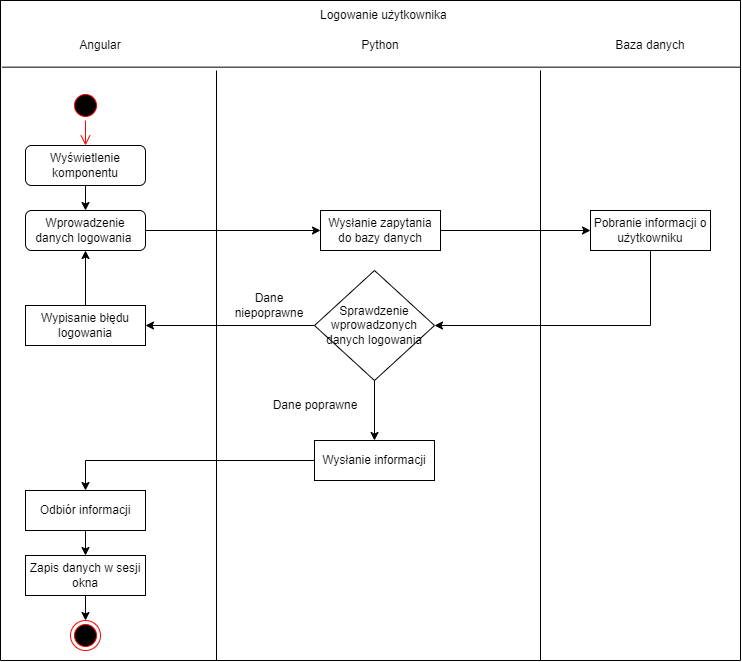

The diagram above was exported from draw.io. Its source (the exported page's mxGraphModel, read from the mxfile embedded in the PNG):
<mxGraphModel dx="1381" dy="764" grid="1" gridSize="10" guides="1" tooltips="1" connect="1" arrows="1" fold="1" page="1" pageScale="1" pageWidth="827" pageHeight="1169" math="0" shadow="0">
  <root>
    <mxCell id="0" />
    <mxCell id="1" parent="0" />
    <mxCell id="7GhZQHWtMF1BPVDFi8QY-11" value="" style="swimlane;startSize=0;" parent="1" vertex="1">
      <mxGeometry x="44" y="10" width="740" height="660" as="geometry" />
    </mxCell>
    <mxCell id="7GhZQHWtMF1BPVDFi8QY-13" value="Angular" style="text;html=1;strokeColor=none;fillColor=none;align=center;verticalAlign=middle;whiteSpace=wrap;rounded=0;" parent="7GhZQHWtMF1BPVDFi8QY-11" vertex="1">
      <mxGeometry x="70" y="30" width="60" height="30" as="geometry" />
    </mxCell>
    <mxCell id="7GhZQHWtMF1BPVDFi8QY-15" value="Python" style="text;html=1;strokeColor=none;fillColor=none;align=center;verticalAlign=middle;whiteSpace=wrap;rounded=0;" parent="7GhZQHWtMF1BPVDFi8QY-11" vertex="1">
      <mxGeometry x="350" y="30" width="60" height="30" as="geometry" />
    </mxCell>
    <mxCell id="7GhZQHWtMF1BPVDFi8QY-16" value="Baza danych" style="text;html=1;strokeColor=none;fillColor=none;align=center;verticalAlign=middle;whiteSpace=wrap;rounded=0;" parent="7GhZQHWtMF1BPVDFi8QY-11" vertex="1">
      <mxGeometry x="605" y="30" width="90" height="30" as="geometry" />
    </mxCell>
    <mxCell id="7GhZQHWtMF1BPVDFi8QY-18" value="Logowanie użytkownika&amp;nbsp;" style="text;html=1;strokeColor=none;fillColor=none;align=center;verticalAlign=middle;whiteSpace=wrap;rounded=0;" parent="7GhZQHWtMF1BPVDFi8QY-11" vertex="1">
      <mxGeometry x="295" width="180" height="30" as="geometry" />
    </mxCell>
    <mxCell id="7GhZQHWtMF1BPVDFi8QY-19" value="" style="ellipse;html=1;shape=endState;fillColor=#000000;strokeColor=#ff0000;" parent="7GhZQHWtMF1BPVDFi8QY-11" vertex="1">
      <mxGeometry x="70" y="620" width="30" height="30" as="geometry" />
    </mxCell>
    <mxCell id="7GhZQHWtMF1BPVDFi8QY-49" style="edgeStyle=orthogonalEdgeStyle;rounded=0;orthogonalLoop=1;jettySize=auto;html=1;entryX=0;entryY=0.5;entryDx=0;entryDy=0;" parent="7GhZQHWtMF1BPVDFi8QY-11" target="7GhZQHWtMF1BPVDFi8QY-48" edge="1">
      <mxGeometry relative="1" as="geometry">
        <mxPoint x="105" y="230" as="sourcePoint" />
      </mxGeometry>
    </mxCell>
    <mxCell id="7GhZQHWtMF1BPVDFi8QY-43" style="edgeStyle=orthogonalEdgeStyle;rounded=0;orthogonalLoop=1;jettySize=auto;html=1;entryX=0.5;entryY=0;entryDx=0;entryDy=0;" parent="7GhZQHWtMF1BPVDFi8QY-11" source="7GhZQHWtMF1BPVDFi8QY-24" target="7GhZQHWtMF1BPVDFi8QY-34" edge="1">
      <mxGeometry relative="1" as="geometry" />
    </mxCell>
    <mxCell id="7GhZQHWtMF1BPVDFi8QY-46" style="edgeStyle=orthogonalEdgeStyle;rounded=0;orthogonalLoop=1;jettySize=auto;html=1;entryX=1;entryY=0.5;entryDx=0;entryDy=0;" parent="7GhZQHWtMF1BPVDFi8QY-11" source="7GhZQHWtMF1BPVDFi8QY-24" target="7GhZQHWtMF1BPVDFi8QY-45" edge="1">
      <mxGeometry relative="1" as="geometry" />
    </mxCell>
    <mxCell id="7GhZQHWtMF1BPVDFi8QY-24" value="Sprawdzenie wprowadzonych danych logowania" style="rhombus;whiteSpace=wrap;html=1;" parent="7GhZQHWtMF1BPVDFi8QY-11" vertex="1">
      <mxGeometry x="314" y="270" width="120" height="110" as="geometry" />
    </mxCell>
    <mxCell id="7GhZQHWtMF1BPVDFi8QY-30" value="Dane poprawne" style="text;html=1;strokeColor=none;fillColor=none;align=center;verticalAlign=middle;whiteSpace=wrap;rounded=0;" parent="7GhZQHWtMF1BPVDFi8QY-11" vertex="1">
      <mxGeometry x="270" y="390" width="90" height="30" as="geometry" />
    </mxCell>
    <mxCell id="7GhZQHWtMF1BPVDFi8QY-41" style="edgeStyle=orthogonalEdgeStyle;rounded=0;orthogonalLoop=1;jettySize=auto;html=1;entryX=1;entryY=0.5;entryDx=0;entryDy=0;" parent="7GhZQHWtMF1BPVDFi8QY-11" source="7GhZQHWtMF1BPVDFi8QY-32" target="7GhZQHWtMF1BPVDFi8QY-24" edge="1">
      <mxGeometry relative="1" as="geometry">
        <Array as="points">
          <mxPoint x="650" y="325" />
        </Array>
      </mxGeometry>
    </mxCell>
    <mxCell id="7GhZQHWtMF1BPVDFi8QY-32" value="Pobranie informacji o użytkowniku" style="rounded=0;whiteSpace=wrap;html=1;" parent="7GhZQHWtMF1BPVDFi8QY-11" vertex="1">
      <mxGeometry x="590" y="210" width="120" height="40" as="geometry" />
    </mxCell>
    <mxCell id="7GhZQHWtMF1BPVDFi8QY-47" style="edgeStyle=orthogonalEdgeStyle;rounded=0;orthogonalLoop=1;jettySize=auto;html=1;entryX=0.5;entryY=0;entryDx=0;entryDy=0;" parent="7GhZQHWtMF1BPVDFi8QY-11" source="7GhZQHWtMF1BPVDFi8QY-34" target="7GhZQHWtMF1BPVDFi8QY-35" edge="1">
      <mxGeometry relative="1" as="geometry" />
    </mxCell>
    <mxCell id="7GhZQHWtMF1BPVDFi8QY-34" value="Wysłanie informacji" style="rounded=0;whiteSpace=wrap;html=1;" parent="7GhZQHWtMF1BPVDFi8QY-11" vertex="1">
      <mxGeometry x="314" y="440" width="120" height="40" as="geometry" />
    </mxCell>
    <mxCell id="7GhZQHWtMF1BPVDFi8QY-51" style="edgeStyle=orthogonalEdgeStyle;rounded=0;orthogonalLoop=1;jettySize=auto;html=1;" parent="7GhZQHWtMF1BPVDFi8QY-11" source="7GhZQHWtMF1BPVDFi8QY-35" target="7GhZQHWtMF1BPVDFi8QY-37" edge="1">
      <mxGeometry relative="1" as="geometry" />
    </mxCell>
    <mxCell id="7GhZQHWtMF1BPVDFi8QY-35" value="Odbiór informacji" style="rounded=0;whiteSpace=wrap;html=1;" parent="7GhZQHWtMF1BPVDFi8QY-11" vertex="1">
      <mxGeometry x="25" y="490" width="120" height="40" as="geometry" />
    </mxCell>
    <mxCell id="7GhZQHWtMF1BPVDFi8QY-54" style="edgeStyle=orthogonalEdgeStyle;rounded=0;orthogonalLoop=1;jettySize=auto;html=1;" parent="7GhZQHWtMF1BPVDFi8QY-11" source="7GhZQHWtMF1BPVDFi8QY-37" target="7GhZQHWtMF1BPVDFi8QY-19" edge="1">
      <mxGeometry relative="1" as="geometry" />
    </mxCell>
    <mxCell id="7GhZQHWtMF1BPVDFi8QY-37" value="Zapis danych w sesji okna" style="rounded=0;whiteSpace=wrap;html=1;" parent="7GhZQHWtMF1BPVDFi8QY-11" vertex="1">
      <mxGeometry x="25" y="555" width="120" height="40" as="geometry" />
    </mxCell>
    <mxCell id="7GhZQHWtMF1BPVDFi8QY-57" style="edgeStyle=orthogonalEdgeStyle;rounded=0;orthogonalLoop=1;jettySize=auto;html=1;entryX=0.5;entryY=1;entryDx=0;entryDy=0;" parent="7GhZQHWtMF1BPVDFi8QY-11" source="7GhZQHWtMF1BPVDFi8QY-45" target="vEjqPjSXx2F2Hts6Yf4m-2" edge="1">
      <mxGeometry relative="1" as="geometry">
        <mxPoint x="65" y="230" as="targetPoint" />
      </mxGeometry>
    </mxCell>
    <mxCell id="7GhZQHWtMF1BPVDFi8QY-45" value="Wypisanie błędu logowania" style="rounded=0;whiteSpace=wrap;html=1;" parent="7GhZQHWtMF1BPVDFi8QY-11" vertex="1">
      <mxGeometry x="25" y="305" width="120" height="40" as="geometry" />
    </mxCell>
    <mxCell id="7GhZQHWtMF1BPVDFi8QY-50" style="edgeStyle=orthogonalEdgeStyle;rounded=0;orthogonalLoop=1;jettySize=auto;html=1;entryX=0;entryY=0.5;entryDx=0;entryDy=0;" parent="7GhZQHWtMF1BPVDFi8QY-11" source="7GhZQHWtMF1BPVDFi8QY-48" target="7GhZQHWtMF1BPVDFi8QY-32" edge="1">
      <mxGeometry relative="1" as="geometry" />
    </mxCell>
    <mxCell id="7GhZQHWtMF1BPVDFi8QY-48" value="Wysłanie zapytania do bazy danych" style="rounded=0;whiteSpace=wrap;html=1;" parent="7GhZQHWtMF1BPVDFi8QY-11" vertex="1">
      <mxGeometry x="320" y="210" width="120" height="40" as="geometry" />
    </mxCell>
    <mxCell id="7GhZQHWtMF1BPVDFi8QY-52" value="" style="ellipse;html=1;shape=startState;fillColor=#000000;strokeColor=#ff0000;" parent="7GhZQHWtMF1BPVDFi8QY-11" vertex="1">
      <mxGeometry x="70" y="90" width="30" height="30" as="geometry" />
    </mxCell>
    <mxCell id="7GhZQHWtMF1BPVDFi8QY-53" value="" style="edgeStyle=orthogonalEdgeStyle;html=1;verticalAlign=bottom;endArrow=open;endSize=8;strokeColor=#ff0000;rounded=0;entryX=0.5;entryY=0;entryDx=0;entryDy=0;" parent="7GhZQHWtMF1BPVDFi8QY-11" source="7GhZQHWtMF1BPVDFi8QY-52" edge="1">
      <mxGeometry relative="1" as="geometry">
        <mxPoint x="85" y="145" as="targetPoint" />
      </mxGeometry>
    </mxCell>
    <mxCell id="7GhZQHWtMF1BPVDFi8QY-56" value="" style="endArrow=none;html=1;rounded=0;" parent="7GhZQHWtMF1BPVDFi8QY-11" edge="1">
      <mxGeometry width="50" height="50" relative="1" as="geometry">
        <mxPoint x="540" y="660" as="sourcePoint" />
        <mxPoint x="540" y="70" as="targetPoint" />
      </mxGeometry>
    </mxCell>
    <mxCell id="7GhZQHWtMF1BPVDFi8QY-58" value="Dane niepoprawne" style="text;html=1;strokeColor=none;fillColor=none;align=center;verticalAlign=middle;whiteSpace=wrap;rounded=0;" parent="7GhZQHWtMF1BPVDFi8QY-11" vertex="1">
      <mxGeometry x="224" y="290" width="90" height="30" as="geometry" />
    </mxCell>
    <mxCell id="vEjqPjSXx2F2Hts6Yf4m-3" style="edgeStyle=orthogonalEdgeStyle;rounded=0;orthogonalLoop=1;jettySize=auto;html=1;entryX=0.5;entryY=0;entryDx=0;entryDy=0;" parent="7GhZQHWtMF1BPVDFi8QY-11" source="vEjqPjSXx2F2Hts6Yf4m-1" target="vEjqPjSXx2F2Hts6Yf4m-2" edge="1">
      <mxGeometry relative="1" as="geometry" />
    </mxCell>
    <mxCell id="vEjqPjSXx2F2Hts6Yf4m-1" value="&lt;span&gt;Wyświetlenie komponentu&lt;/span&gt;" style="rounded=1;whiteSpace=wrap;html=1;" parent="7GhZQHWtMF1BPVDFi8QY-11" vertex="1">
      <mxGeometry x="25" y="145" width="120" height="40" as="geometry" />
    </mxCell>
    <mxCell id="vEjqPjSXx2F2Hts6Yf4m-2" value="Wprowadzenie danych logowania&amp;nbsp;" style="rounded=1;whiteSpace=wrap;html=1;" parent="7GhZQHWtMF1BPVDFi8QY-11" vertex="1">
      <mxGeometry x="25" y="210" width="120" height="40" as="geometry" />
    </mxCell>
    <mxCell id="7GhZQHWtMF1BPVDFi8QY-12" value="" style="endArrow=none;html=1;rounded=0;exitX=0.002;exitY=0.101;exitDx=0;exitDy=0;exitPerimeter=0;entryX=1;entryY=0.101;entryDx=0;entryDy=0;entryPerimeter=0;" parent="1" source="7GhZQHWtMF1BPVDFi8QY-11" target="7GhZQHWtMF1BPVDFi8QY-11" edge="1">
      <mxGeometry width="50" height="50" relative="1" as="geometry">
        <mxPoint x="280" y="240" as="sourcePoint" />
        <mxPoint x="330" y="190" as="targetPoint" />
      </mxGeometry>
    </mxCell>
    <mxCell id="7GhZQHWtMF1BPVDFi8QY-55" value="" style="endArrow=none;html=1;rounded=0;" parent="1" edge="1">
      <mxGeometry width="50" height="50" relative="1" as="geometry">
        <mxPoint x="260" y="670" as="sourcePoint" />
        <mxPoint x="260" y="80" as="targetPoint" />
      </mxGeometry>
    </mxCell>
  </root>
</mxGraphModel>